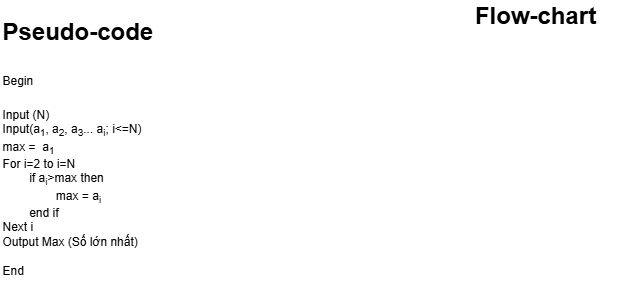

The diagram above was exported from draw.io. Its source (the exported page's mxGraphModel, read from the mxfile embedded in the PNG):
<mxGraphModel dx="872" dy="439" grid="1" gridSize="10" guides="1" tooltips="1" connect="1" arrows="1" fold="1" page="1" pageScale="1" pageWidth="827" pageHeight="1169" math="0" shadow="0">
  <root>
    <mxCell id="0" />
    <mxCell id="1" parent="0" />
    <mxCell id="dr523ObDgHRPeoAaerhO-1" value="&lt;h1 style=&quot;margin-top: 0px;&quot;&gt;&lt;span style=&quot;background-color: transparent; color: light-dark(rgb(0, 0, 0), rgb(255, 255, 255));&quot;&gt;Pseudo-code&lt;/span&gt;&lt;/h1&gt;&lt;h1 style=&quot;margin-top: 0px;&quot;&gt;&lt;span style=&quot;font-size: 12px; font-weight: 400;&quot;&gt;Begin&lt;/span&gt;&lt;/h1&gt;&lt;div&gt;&lt;span style=&quot;font-size: 12px; font-weight: 400;&quot;&gt;Input (N)&lt;/span&gt;&lt;/div&gt;&lt;div&gt;&lt;span style=&quot;font-size: 12px; font-weight: 400;&quot;&gt;Input(a&lt;sub&gt;1&lt;/sub&gt;, a&lt;sub&gt;2&lt;/sub&gt;, a&lt;sub&gt;3&lt;/sub&gt;... a&lt;sub&gt;i&lt;/sub&gt;; i&amp;lt;=N)&lt;/span&gt;&lt;/div&gt;&lt;div&gt;&lt;span style=&quot;font-size: 12px; font-weight: 400;&quot;&gt;max =&amp;nbsp; a&lt;sub&gt;1&lt;/sub&gt;&lt;/span&gt;&lt;/div&gt;&lt;div&gt;For i=2 to i=N&lt;/div&gt;&lt;div&gt;&lt;span style=&quot;white-space: pre;&quot;&gt;&#09;&lt;/span&gt;if a&lt;sub&gt;i&lt;/sub&gt;&amp;gt;max then&lt;/div&gt;&lt;div&gt;&lt;span style=&quot;white-space: pre;&quot;&gt;&#09;&lt;/span&gt;&lt;span style=&quot;white-space: pre;&quot;&gt;&#09;&lt;/span&gt;max = a&lt;sub&gt;i&lt;/sub&gt;&lt;/div&gt;&lt;div&gt;&lt;span style=&quot;white-space: pre;&quot;&gt;&#09;&lt;/span&gt;end if&lt;/div&gt;&lt;div&gt;Next i&lt;/div&gt;&lt;div&gt;Output Max (Số lớn nhất)&lt;/div&gt;&lt;div&gt;&lt;br&gt;&lt;/div&gt;&lt;div&gt;End&lt;/div&gt;&lt;div&gt;&lt;br&gt;&lt;/div&gt;" style="text;html=1;whiteSpace=wrap;overflow=hidden;rounded=0;" parent="1" vertex="1">
      <mxGeometry x="30" y="20" width="180" height="290" as="geometry" />
    </mxCell>
    <mxCell id="dr523ObDgHRPeoAaerhO-2" value="&lt;b&gt;&lt;font style=&quot;font-size: 24px;&quot;&gt;Flow-chart&lt;/font&gt;&lt;/b&gt;" style="text;html=1;align=center;verticalAlign=middle;whiteSpace=wrap;rounded=0;" parent="1" vertex="1">
      <mxGeometry x="470" y="10" width="190" height="30" as="geometry" />
    </mxCell>
  </root>
</mxGraphModel>